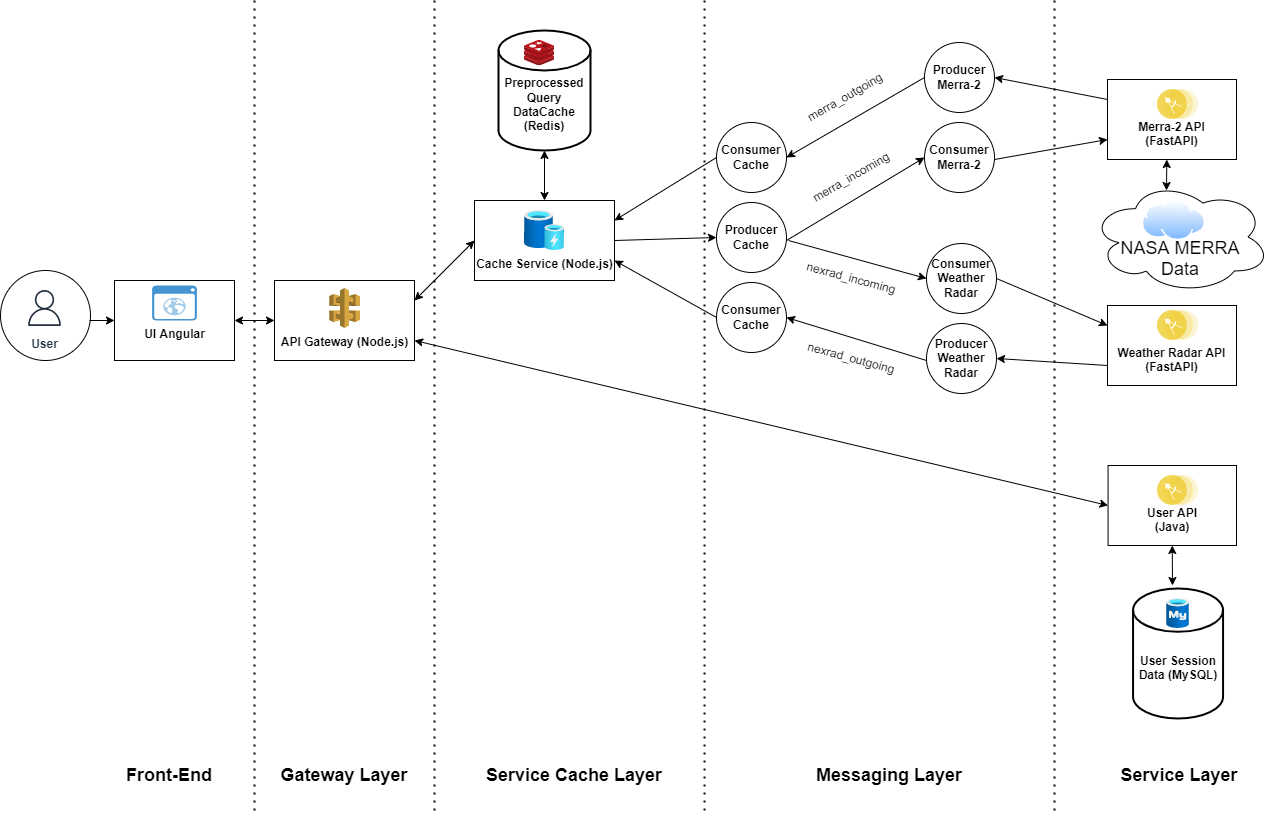

The diagram above was exported from draw.io. Its source (the exported page's mxGraphModel, read from the mxfile embedded in the PNG):
<mxGraphModel dx="1887" dy="1038" grid="1" gridSize="10" guides="1" tooltips="1" connect="1" arrows="1" fold="1" page="1" pageScale="1" pageWidth="850" pageHeight="1100" background="#ffffff" math="0" shadow="0">
  <root>
    <mxCell id="0" />
    <mxCell id="1" parent="0" />
    <mxCell id="_-s5q0LaHEP6vVPcSS51-177" value="" style="ellipse;whiteSpace=wrap;html=1;aspect=fixed;" vertex="1" parent="1">
      <mxGeometry x="20" y="510" width="90" height="90" as="geometry" />
    </mxCell>
    <mxCell id="_-s5q0LaHEP6vVPcSS51-178" value="&lt;b&gt;User&lt;/b&gt;" style="outlineConnect=0;fontColor=#232F3E;gradientColor=none;strokeColor=#232F3E;fillColor=#ffffff;dashed=0;verticalLabelPosition=bottom;verticalAlign=top;align=center;html=1;fontSize=12;fontStyle=0;aspect=fixed;shape=mxgraph.aws4.resourceIcon;resIcon=mxgraph.aws4.user;" vertex="1" parent="1">
      <mxGeometry x="41.5" y="525" width="45" height="45" as="geometry" />
    </mxCell>
    <mxCell id="_-s5q0LaHEP6vVPcSS51-181" value="" style="rounded=0;whiteSpace=wrap;html=1;" vertex="1" parent="1">
      <mxGeometry x="134" y="520" width="120" height="80" as="geometry" />
    </mxCell>
    <mxCell id="_-s5q0LaHEP6vVPcSS51-182" value="&lt;b&gt;UI Angular&lt;/b&gt;" style="shadow=0;dashed=0;html=1;strokeColor=none;fillColor=#4495D1;labelPosition=center;verticalLabelPosition=bottom;verticalAlign=top;align=center;outlineConnect=0;shape=mxgraph.veeam.2d.web_ui;" vertex="1" parent="1">
      <mxGeometry x="171.6" y="525" width="44.8" height="35" as="geometry" />
    </mxCell>
    <mxCell id="_-s5q0LaHEP6vVPcSS51-183" value="" style="rounded=0;whiteSpace=wrap;html=1;" vertex="1" parent="1">
      <mxGeometry x="294" y="520" width="140" height="80" as="geometry" />
    </mxCell>
    <mxCell id="_-s5q0LaHEP6vVPcSS51-184" value="&lt;b&gt;API Gateway (Node.js)&lt;/b&gt;" style="outlineConnect=0;dashed=0;verticalLabelPosition=bottom;verticalAlign=top;align=center;html=1;shape=mxgraph.aws3.api_gateway;fillColor=#D9A741;gradientColor=none;" vertex="1" parent="1">
      <mxGeometry x="348.63" y="527.5" width="30.75" height="40" as="geometry" />
    </mxCell>
    <mxCell id="_-s5q0LaHEP6vVPcSS51-185" value="" style="rounded=0;whiteSpace=wrap;html=1;" vertex="1" parent="1">
      <mxGeometry x="494" y="440" width="140" height="80" as="geometry" />
    </mxCell>
    <mxCell id="_-s5q0LaHEP6vVPcSS51-186" value="&lt;b&gt;Cache Service (Node.js)&lt;/b&gt;" style="aspect=fixed;html=1;points=[];align=center;image;fontSize=12;image=img/lib/azure2/general/Cache.svg;" vertex="1" parent="1">
      <mxGeometry x="544" y="450" width="40" height="40" as="geometry" />
    </mxCell>
    <mxCell id="_-s5q0LaHEP6vVPcSS51-189" value="&lt;b&gt;&lt;br&gt;&lt;br&gt;Preprocessed Query DataCache (Redis)&lt;/b&gt;" style="strokeWidth=2;html=1;shape=mxgraph.flowchart.database;whiteSpace=wrap;" vertex="1" parent="1">
      <mxGeometry x="518" y="270" width="92" height="120" as="geometry" />
    </mxCell>
    <mxCell id="_-s5q0LaHEP6vVPcSS51-190" value="" style="aspect=fixed;html=1;points=[];align=center;image;fontSize=12;image=img/lib/mscae/Cache_Redis_Product.svg;" vertex="1" parent="1">
      <mxGeometry x="544" y="280" width="30" height="25.2" as="geometry" />
    </mxCell>
    <mxCell id="_-s5q0LaHEP6vVPcSS51-191" value="&lt;b&gt;&lt;br&gt;&lt;br&gt;Weather Radar API&lt;br&gt;(FastAPI)&lt;/b&gt;" style="rounded=0;whiteSpace=wrap;html=1;" vertex="1" parent="1">
      <mxGeometry x="1127" y="545" width="129" height="80" as="geometry" />
    </mxCell>
    <mxCell id="_-s5q0LaHEP6vVPcSS51-192" value="&lt;b&gt;&lt;br&gt;&lt;br&gt;Merra-2 API&lt;br&gt;(FastAPI)&lt;/b&gt;" style="rounded=0;whiteSpace=wrap;html=1;" vertex="1" parent="1">
      <mxGeometry x="1127" y="319" width="129" height="80" as="geometry" />
    </mxCell>
    <mxCell id="_-s5q0LaHEP6vVPcSS51-193" value="&lt;b&gt;&lt;br&gt;&lt;br&gt;User API&lt;br&gt;(Java)&lt;/b&gt;" style="rounded=0;whiteSpace=wrap;html=1;" vertex="1" parent="1">
      <mxGeometry x="1127.55" y="705" width="128.45" height="80" as="geometry" />
    </mxCell>
    <mxCell id="_-s5q0LaHEP6vVPcSS51-194" value="&lt;b&gt;&lt;br&gt;&lt;br&gt;User Session Data (MySQL)&lt;/b&gt;" style="strokeWidth=2;html=1;shape=mxgraph.flowchart.database;whiteSpace=wrap;" vertex="1" parent="1">
      <mxGeometry x="1152.55" y="828" width="90" height="130" as="geometry" />
    </mxCell>
    <mxCell id="_-s5q0LaHEP6vVPcSS51-195" value="" style="aspect=fixed;perimeter=ellipsePerimeter;html=1;align=center;shadow=0;dashed=0;fontColor=#4277BB;labelBackgroundColor=#ffffff;fontSize=12;spacingTop=3;image;image=img/lib/ibm/applications/microservice.svg;" vertex="1" parent="1">
      <mxGeometry x="1177" y="329" width="41.1" height="30" as="geometry" />
    </mxCell>
    <mxCell id="_-s5q0LaHEP6vVPcSS51-197" value="" style="aspect=fixed;perimeter=ellipsePerimeter;html=1;align=center;shadow=0;dashed=0;fontColor=#4277BB;labelBackgroundColor=#ffffff;fontSize=12;spacingTop=3;image;image=img/lib/ibm/applications/microservice.svg;" vertex="1" parent="1">
      <mxGeometry x="1177" y="550" width="41.1" height="30" as="geometry" />
    </mxCell>
    <mxCell id="_-s5q0LaHEP6vVPcSS51-199" value="" style="aspect=fixed;perimeter=ellipsePerimeter;html=1;align=center;shadow=0;dashed=0;fontColor=#4277BB;labelBackgroundColor=#ffffff;fontSize=12;spacingTop=3;image;image=img/lib/ibm/applications/microservice.svg;" vertex="1" parent="1">
      <mxGeometry x="1177" y="715" width="41.1" height="30" as="geometry" />
    </mxCell>
    <mxCell id="_-s5q0LaHEP6vVPcSS51-203" value="" style="aspect=fixed;html=1;points=[];align=center;image;fontSize=12;image=img/lib/azure2/databases/Azure_Database_MySQL_Server.svg;" vertex="1" parent="1">
      <mxGeometry x="1186.3" y="838" width="22.5" height="30" as="geometry" />
    </mxCell>
    <mxCell id="_-s5q0LaHEP6vVPcSS51-213" value="" style="endArrow=classic;html=1;rounded=0;entryX=0;entryY=0.5;entryDx=0;entryDy=0;" edge="1" parent="1" target="_-s5q0LaHEP6vVPcSS51-181">
      <mxGeometry width="50" height="50" relative="1" as="geometry">
        <mxPoint x="109" y="560" as="sourcePoint" />
        <mxPoint x="159" y="510" as="targetPoint" />
      </mxGeometry>
    </mxCell>
    <mxCell id="_-s5q0LaHEP6vVPcSS51-214" value="" style="endArrow=classic;startArrow=classic;html=1;rounded=0;entryX=0;entryY=0.5;entryDx=0;entryDy=0;" edge="1" parent="1" target="_-s5q0LaHEP6vVPcSS51-183">
      <mxGeometry width="50" height="50" relative="1" as="geometry">
        <mxPoint x="254" y="560" as="sourcePoint" />
        <mxPoint x="304" y="510" as="targetPoint" />
      </mxGeometry>
    </mxCell>
    <mxCell id="_-s5q0LaHEP6vVPcSS51-215" value="" style="endArrow=classic;startArrow=classic;html=1;rounded=0;entryX=0;entryY=0.5;entryDx=0;entryDy=0;exitX=1;exitY=0.25;exitDx=0;exitDy=0;" edge="1" parent="1" source="_-s5q0LaHEP6vVPcSS51-183" target="_-s5q0LaHEP6vVPcSS51-185">
      <mxGeometry width="50" height="50" relative="1" as="geometry">
        <mxPoint x="424.01" y="560" as="sourcePoint" />
        <mxPoint x="474.01" y="510" as="targetPoint" />
      </mxGeometry>
    </mxCell>
    <mxCell id="_-s5q0LaHEP6vVPcSS51-217" value="" style="endArrow=classic;startArrow=classic;html=1;rounded=0;entryX=0.5;entryY=1;entryDx=0;entryDy=0;entryPerimeter=0;" edge="1" parent="1" target="_-s5q0LaHEP6vVPcSS51-189">
      <mxGeometry width="50" height="50" relative="1" as="geometry">
        <mxPoint x="564" y="440" as="sourcePoint" />
        <mxPoint x="634" y="360" as="targetPoint" />
      </mxGeometry>
    </mxCell>
    <mxCell id="_-s5q0LaHEP6vVPcSS51-223" value="" style="endArrow=classic;startArrow=classic;html=1;rounded=0;entryX=0;entryY=0.5;entryDx=0;entryDy=0;exitX=1;exitY=0.75;exitDx=0;exitDy=0;" edge="1" parent="1" source="_-s5q0LaHEP6vVPcSS51-183" target="_-s5q0LaHEP6vVPcSS51-193">
      <mxGeometry width="50" height="50" relative="1" as="geometry">
        <mxPoint x="424.01" y="560" as="sourcePoint" />
        <mxPoint x="474.01" y="510" as="targetPoint" />
      </mxGeometry>
    </mxCell>
    <mxCell id="_-s5q0LaHEP6vVPcSS51-224" value="" style="endArrow=classic;startArrow=classic;html=1;rounded=0;entryX=0.5;entryY=1;entryDx=0;entryDy=0;" edge="1" parent="1" target="_-s5q0LaHEP6vVPcSS51-193">
      <mxGeometry width="50" height="50" relative="1" as="geometry">
        <mxPoint x="1192" y="825" as="sourcePoint" />
        <mxPoint x="1242.55" y="765" as="targetPoint" />
      </mxGeometry>
    </mxCell>
    <mxCell id="_-s5q0LaHEP6vVPcSS51-225" value="Consumer&lt;br&gt;Cache" style="ellipse;whiteSpace=wrap;html=1;aspect=fixed;fontStyle=1" vertex="1" parent="1">
      <mxGeometry x="736" y="522" width="70" height="70" as="geometry" />
    </mxCell>
    <mxCell id="_-s5q0LaHEP6vVPcSS51-226" value="Consumer Cache" style="ellipse;whiteSpace=wrap;html=1;aspect=fixed;fontStyle=1" vertex="1" parent="1">
      <mxGeometry x="736" y="362" width="70" height="70" as="geometry" />
    </mxCell>
    <mxCell id="_-s5q0LaHEP6vVPcSS51-227" value="Producer Cache" style="ellipse;whiteSpace=wrap;html=1;aspect=fixed;fontStyle=1" vertex="1" parent="1">
      <mxGeometry x="736" y="442" width="70" height="70" as="geometry" />
    </mxCell>
    <mxCell id="_-s5q0LaHEP6vVPcSS51-228" value="Producer Merra-2" style="ellipse;whiteSpace=wrap;html=1;aspect=fixed;fontStyle=1" vertex="1" parent="1">
      <mxGeometry x="944" y="282" width="70" height="70" as="geometry" />
    </mxCell>
    <mxCell id="_-s5q0LaHEP6vVPcSS51-229" value="Consumer Merra-2" style="ellipse;whiteSpace=wrap;html=1;aspect=fixed;fontStyle=1" vertex="1" parent="1">
      <mxGeometry x="944" y="362" width="70" height="70" as="geometry" />
    </mxCell>
    <mxCell id="_-s5q0LaHEP6vVPcSS51-230" value="Consumer Weather Radar" style="ellipse;whiteSpace=wrap;html=1;aspect=fixed;fontStyle=1" vertex="1" parent="1">
      <mxGeometry x="946" y="483" width="70" height="70" as="geometry" />
    </mxCell>
    <mxCell id="_-s5q0LaHEP6vVPcSS51-231" value="Producer Weather Radar" style="ellipse;whiteSpace=wrap;html=1;aspect=fixed;fontStyle=1" vertex="1" parent="1">
      <mxGeometry x="946" y="563" width="70" height="70" as="geometry" />
    </mxCell>
    <mxCell id="_-s5q0LaHEP6vVPcSS51-232" value="" style="endArrow=classic;html=1;entryX=0;entryY=0.5;entryDx=0;entryDy=0;" edge="1" parent="1" target="_-s5q0LaHEP6vVPcSS51-227">
      <mxGeometry width="50" height="50" relative="1" as="geometry">
        <mxPoint x="634" y="480" as="sourcePoint" />
        <mxPoint x="674" y="480" as="targetPoint" />
      </mxGeometry>
    </mxCell>
    <mxCell id="_-s5q0LaHEP6vVPcSS51-233" value="" style="endArrow=classic;html=1;exitX=0;exitY=0.5;exitDx=0;exitDy=0;" edge="1" parent="1" source="_-s5q0LaHEP6vVPcSS51-226">
      <mxGeometry width="50" height="50" relative="1" as="geometry">
        <mxPoint x="673" y="399" as="sourcePoint" />
        <mxPoint x="634" y="460" as="targetPoint" />
      </mxGeometry>
    </mxCell>
    <mxCell id="_-s5q0LaHEP6vVPcSS51-234" value="" style="endArrow=classic;html=1;entryX=1;entryY=0.75;entryDx=0;entryDy=0;exitX=0;exitY=0.5;exitDx=0;exitDy=0;" edge="1" parent="1" source="_-s5q0LaHEP6vVPcSS51-225" target="_-s5q0LaHEP6vVPcSS51-185">
      <mxGeometry width="50" height="50" relative="1" as="geometry">
        <mxPoint x="673" y="557.5" as="sourcePoint" />
        <mxPoint x="634" y="638.5" as="targetPoint" />
      </mxGeometry>
    </mxCell>
    <mxCell id="_-s5q0LaHEP6vVPcSS51-235" value="" style="endArrow=classic;html=1;entryX=1;entryY=0.5;entryDx=0;entryDy=0;exitX=0;exitY=0.5;exitDx=0;exitDy=0;" edge="1" parent="1" source="_-s5q0LaHEP6vVPcSS51-228" target="_-s5q0LaHEP6vVPcSS51-226">
      <mxGeometry width="50" height="50" relative="1" as="geometry">
        <mxPoint x="944" y="399" as="sourcePoint" />
        <mxPoint x="905" y="480" as="targetPoint" />
      </mxGeometry>
    </mxCell>
    <mxCell id="_-s5q0LaHEP6vVPcSS51-238" value="" style="endArrow=classic;html=1;entryX=1;entryY=0.5;entryDx=0;entryDy=0;exitX=0;exitY=0.5;exitDx=0;exitDy=0;" edge="1" parent="1" target="_-s5q0LaHEP6vVPcSS51-225">
      <mxGeometry width="50" height="50" relative="1" as="geometry">
        <mxPoint x="946" y="600" as="sourcePoint" />
        <mxPoint x="808" y="680" as="targetPoint" />
      </mxGeometry>
    </mxCell>
    <mxCell id="_-s5q0LaHEP6vVPcSS51-239" value="" style="endArrow=classic;html=1;entryX=0;entryY=0.5;entryDx=0;entryDy=0;" edge="1" parent="1" target="_-s5q0LaHEP6vVPcSS51-229">
      <mxGeometry width="50" height="50" relative="1" as="geometry">
        <mxPoint x="806" y="480" as="sourcePoint" />
        <mxPoint x="856" y="432" as="targetPoint" />
      </mxGeometry>
    </mxCell>
    <mxCell id="_-s5q0LaHEP6vVPcSS51-240" value="" style="endArrow=classic;html=1;entryX=0;entryY=0.5;entryDx=0;entryDy=0;" edge="1" parent="1" target="_-s5q0LaHEP6vVPcSS51-230">
      <mxGeometry width="50" height="50" relative="1" as="geometry">
        <mxPoint x="808" y="480" as="sourcePoint" />
        <mxPoint x="946" y="407" as="targetPoint" />
      </mxGeometry>
    </mxCell>
    <mxCell id="_-s5q0LaHEP6vVPcSS51-241" value="" style="endArrow=classic;html=1;entryX=0;entryY=0.75;entryDx=0;entryDy=0;" edge="1" parent="1" target="_-s5q0LaHEP6vVPcSS51-192">
      <mxGeometry width="50" height="50" relative="1" as="geometry">
        <mxPoint x="1014" y="399" as="sourcePoint" />
        <mxPoint x="1152" y="316" as="targetPoint" />
      </mxGeometry>
    </mxCell>
    <mxCell id="_-s5q0LaHEP6vVPcSS51-243" value="" style="endArrow=classic;html=1;exitX=1;exitY=0.5;exitDx=0;exitDy=0;entryX=0;entryY=0.25;entryDx=0;entryDy=0;" edge="1" parent="1" source="_-s5q0LaHEP6vVPcSS51-230" target="_-s5q0LaHEP6vVPcSS51-191">
      <mxGeometry width="50" height="50" relative="1" as="geometry">
        <mxPoint x="1024" y="409" as="sourcePoint" />
        <mxPoint x="1064" y="480" as="targetPoint" />
      </mxGeometry>
    </mxCell>
    <mxCell id="_-s5q0LaHEP6vVPcSS51-244" value="" style="endArrow=classic;html=1;entryX=1;entryY=0.5;entryDx=0;entryDy=0;exitX=0;exitY=0.25;exitDx=0;exitDy=0;" edge="1" parent="1" source="_-s5q0LaHEP6vVPcSS51-192" target="_-s5q0LaHEP6vVPcSS51-228">
      <mxGeometry width="50" height="50" relative="1" as="geometry">
        <mxPoint x="1054" y="362" as="sourcePoint" />
        <mxPoint x="1104" y="312" as="targetPoint" />
      </mxGeometry>
    </mxCell>
    <mxCell id="_-s5q0LaHEP6vVPcSS51-246" value="" style="endArrow=classic;html=1;entryX=1;entryY=0.5;entryDx=0;entryDy=0;exitX=0;exitY=0.75;exitDx=0;exitDy=0;" edge="1" parent="1" source="_-s5q0LaHEP6vVPcSS51-191" target="_-s5q0LaHEP6vVPcSS51-231">
      <mxGeometry width="50" height="50" relative="1" as="geometry">
        <mxPoint x="1054" y="560" as="sourcePoint" />
        <mxPoint x="1104" y="510" as="targetPoint" />
      </mxGeometry>
    </mxCell>
    <mxCell id="_-s5q0LaHEP6vVPcSS51-247" value="merra_incoming" style="text;html=1;strokeColor=none;fillColor=none;align=center;verticalAlign=middle;whiteSpace=wrap;rounded=0;rotation=-30;" vertex="1" parent="1">
      <mxGeometry x="806" y="402" width="130" height="30" as="geometry" />
    </mxCell>
    <mxCell id="_-s5q0LaHEP6vVPcSS51-249" value="nexrad_incoming" style="text;html=1;strokeColor=none;fillColor=none;align=center;verticalAlign=middle;whiteSpace=wrap;rounded=0;rotation=15;" vertex="1" parent="1">
      <mxGeometry x="841" y="503" width="60" height="30" as="geometry" />
    </mxCell>
    <mxCell id="_-s5q0LaHEP6vVPcSS51-252" value="nexrad_outgoing" style="text;html=1;strokeColor=none;fillColor=none;align=center;verticalAlign=middle;whiteSpace=wrap;rounded=0;rotation=15;" vertex="1" parent="1">
      <mxGeometry x="841" y="583" width="60" height="30" as="geometry" />
    </mxCell>
    <mxCell id="_-s5q0LaHEP6vVPcSS51-254" value="merra_outgoing" style="text;html=1;strokeColor=none;fillColor=none;align=center;verticalAlign=middle;whiteSpace=wrap;rounded=0;rotation=-30;" vertex="1" parent="1">
      <mxGeometry x="814" y="322" width="102" height="30" as="geometry" />
    </mxCell>
    <mxCell id="_-s5q0LaHEP6vVPcSS51-255" value="" style="endArrow=none;dashed=1;html=1;dashPattern=1 3;strokeWidth=2;" edge="1" parent="1">
      <mxGeometry width="50" height="50" relative="1" as="geometry">
        <mxPoint x="274" y="240" as="sourcePoint" />
        <mxPoint x="274" y="1050" as="targetPoint" />
      </mxGeometry>
    </mxCell>
    <mxCell id="_-s5q0LaHEP6vVPcSS51-256" value="" style="endArrow=none;dashed=1;html=1;dashPattern=1 3;strokeWidth=2;" edge="1" parent="1">
      <mxGeometry width="50" height="50" relative="1" as="geometry">
        <mxPoint x="454" y="240" as="sourcePoint" />
        <mxPoint x="454" y="1050" as="targetPoint" />
      </mxGeometry>
    </mxCell>
    <mxCell id="_-s5q0LaHEP6vVPcSS51-257" value="" style="endArrow=none;dashed=1;html=1;dashPattern=1 3;strokeWidth=2;" edge="1" parent="1">
      <mxGeometry width="50" height="50" relative="1" as="geometry">
        <mxPoint x="724" y="240" as="sourcePoint" />
        <mxPoint x="724" y="1050" as="targetPoint" />
      </mxGeometry>
    </mxCell>
    <mxCell id="_-s5q0LaHEP6vVPcSS51-258" value="" style="endArrow=none;dashed=1;html=1;dashPattern=1 3;strokeWidth=2;" edge="1" parent="1">
      <mxGeometry width="50" height="50" relative="1" as="geometry">
        <mxPoint x="1074" y="240" as="sourcePoint" />
        <mxPoint x="1074" y="1050" as="targetPoint" />
      </mxGeometry>
    </mxCell>
    <mxCell id="_-s5q0LaHEP6vVPcSS51-259" value="&lt;b&gt;&lt;font style=&quot;font-size: 18px&quot;&gt;Front-End&lt;/font&gt;&lt;/b&gt;" style="text;html=1;strokeColor=none;fillColor=none;align=center;verticalAlign=middle;whiteSpace=wrap;rounded=0;" vertex="1" parent="1">
      <mxGeometry x="144" y="1000" width="90" height="30" as="geometry" />
    </mxCell>
    <mxCell id="_-s5q0LaHEP6vVPcSS51-260" value="&lt;b&gt;&lt;font style=&quot;font-size: 18px&quot;&gt;Gateway Layer&lt;/font&gt;&lt;/b&gt;" style="text;html=1;strokeColor=none;fillColor=none;align=center;verticalAlign=middle;whiteSpace=wrap;rounded=0;" vertex="1" parent="1">
      <mxGeometry x="294" y="1000" width="140" height="30" as="geometry" />
    </mxCell>
    <mxCell id="_-s5q0LaHEP6vVPcSS51-261" value="&lt;b&gt;&lt;font style=&quot;font-size: 18px&quot;&gt;Service Cache Layer&lt;/font&gt;&lt;/b&gt;" style="text;html=1;strokeColor=none;fillColor=none;align=center;verticalAlign=middle;whiteSpace=wrap;rounded=0;" vertex="1" parent="1">
      <mxGeometry x="494" y="1000" width="200" height="30" as="geometry" />
    </mxCell>
    <mxCell id="_-s5q0LaHEP6vVPcSS51-262" value="&lt;span style=&quot;font-size: 18px&quot;&gt;&lt;b&gt;Messaging Layer&lt;/b&gt;&lt;/span&gt;" style="text;html=1;strokeColor=none;fillColor=none;align=center;verticalAlign=middle;whiteSpace=wrap;rounded=0;" vertex="1" parent="1">
      <mxGeometry x="814" y="1000" width="190" height="30" as="geometry" />
    </mxCell>
    <mxCell id="_-s5q0LaHEP6vVPcSS51-263" value="&lt;b&gt;&lt;font style=&quot;font-size: 18px&quot;&gt;Service Layer&lt;/font&gt;&lt;/b&gt;" style="text;html=1;strokeColor=none;fillColor=none;align=center;verticalAlign=middle;whiteSpace=wrap;rounded=0;" vertex="1" parent="1">
      <mxGeometry x="1124" y="1000" width="150" height="30" as="geometry" />
    </mxCell>
    <mxCell id="_-s5q0LaHEP6vVPcSS51-270" value="&lt;br&gt;&lt;br&gt;NASA MERRA&lt;br&gt;Data" style="ellipse;shape=cloud;whiteSpace=wrap;html=1;align=center;fontSize=18;" vertex="1" parent="1">
      <mxGeometry x="1110" y="420" width="180" height="113" as="geometry" />
    </mxCell>
    <mxCell id="_-s5q0LaHEP6vVPcSS51-271" value="" style="aspect=fixed;perimeter=ellipsePerimeter;html=1;align=center;shadow=0;dashed=0;spacingTop=3;image;image=img/lib/active_directory/internet_cloud.svg;fontSize=18;" vertex="1" parent="1">
      <mxGeometry x="1161.62" y="440" width="63.49" height="40" as="geometry" />
    </mxCell>
    <mxCell id="_-s5q0LaHEP6vVPcSS51-274" value="" style="endArrow=classic;startArrow=classic;html=1;fontSize=18;" edge="1" parent="1">
      <mxGeometry width="50" height="50" relative="1" as="geometry">
        <mxPoint x="1186" y="430" as="sourcePoint" />
        <mxPoint x="1186.3" y="399" as="targetPoint" />
      </mxGeometry>
    </mxCell>
  </root>
</mxGraphModel>